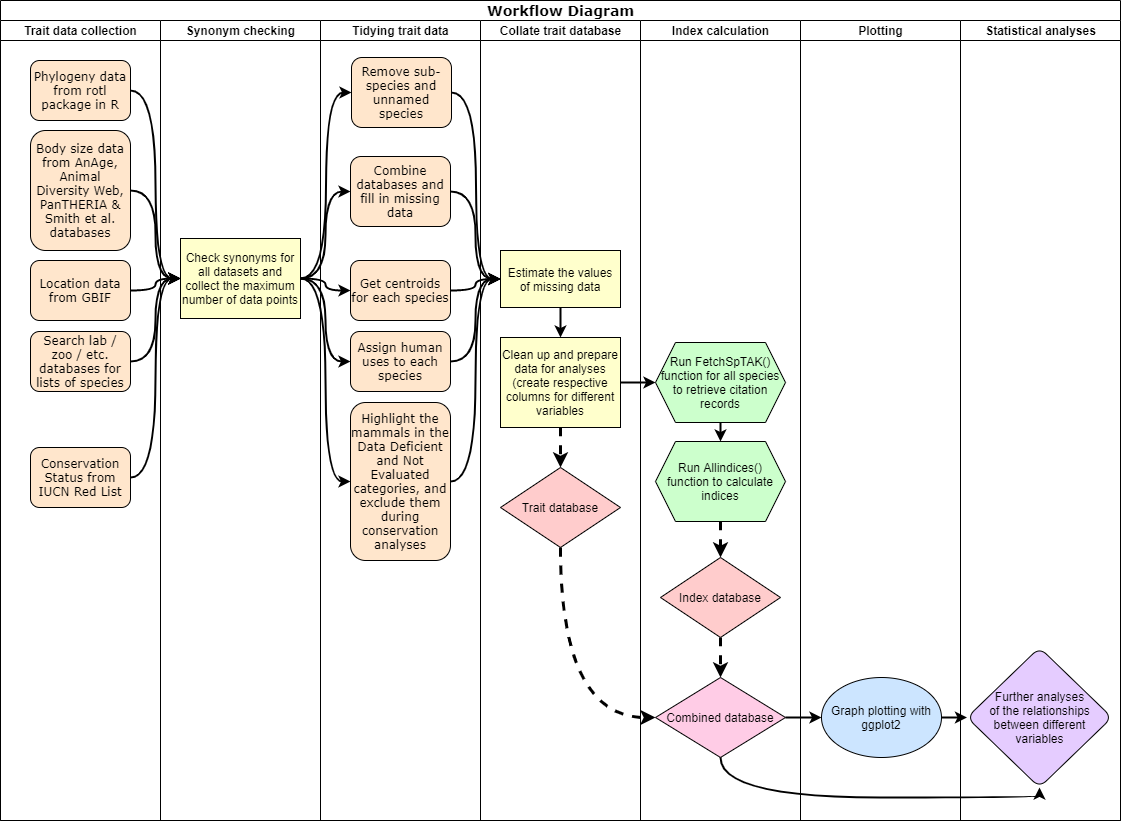

The diagram above was exported from draw.io. Its source (the exported page's mxGraphModel, read from the mxfile embedded in the PNG):
<mxGraphModel dx="1422" dy="822" grid="1" gridSize="10" guides="1" tooltips="1" connect="1" arrows="1" fold="1" page="1" pageScale="1" pageWidth="1100" pageHeight="850" background="#ffffff" math="0" shadow="0">
  <root>
    <mxCell id="0" />
    <mxCell id="1" parent="0" />
    <mxCell id="77e6c97f196da883-1" value="&lt;font style=&quot;font-size: 14px&quot;&gt;Workflow Diagram&lt;/font&gt;" style="swimlane;html=1;childLayout=stackLayout;startSize=20;rounded=0;shadow=0;labelBackgroundColor=none;strokeWidth=1;fontFamily=Verdana;fontSize=8;align=center;" parent="1" vertex="1">
      <mxGeometry x="70" y="40" width="1120" height="820" as="geometry">
        <mxRectangle x="70" y="40" width="180" height="20" as="alternateBounds" />
      </mxGeometry>
    </mxCell>
    <mxCell id="77e6c97f196da883-2" value="Trait data collection" style="swimlane;html=1;startSize=20;" parent="77e6c97f196da883-1" vertex="1">
      <mxGeometry y="20" width="160" height="800" as="geometry" />
    </mxCell>
    <mxCell id="77e6c97f196da883-8" value="&lt;font style=&quot;font-size: 12px&quot;&gt;Phylogeny data from rotl package in R&lt;/font&gt;" style="rounded=1;whiteSpace=wrap;html=1;shadow=0;labelBackgroundColor=none;strokeWidth=1;fontFamily=Verdana;fontSize=8;align=center;fillColor=#FFE6CC;" parent="77e6c97f196da883-2" vertex="1">
      <mxGeometry x="30" y="40" width="100" height="60" as="geometry" />
    </mxCell>
    <mxCell id="77e6c97f196da883-9" value="&lt;font style=&quot;font-size: 12px&quot;&gt;Body size data from AnAge, Animal Diversity Web, PanTHERIA &amp;amp; Smith et al. databases&lt;/font&gt;" style="rounded=1;whiteSpace=wrap;html=1;shadow=0;labelBackgroundColor=none;strokeWidth=1;fontFamily=Verdana;fontSize=8;align=center;fillColor=#FFE6CC;" parent="77e6c97f196da883-2" vertex="1">
      <mxGeometry x="30" y="110" width="100" height="120" as="geometry" />
    </mxCell>
    <mxCell id="77e6c97f196da883-10" value="&lt;font style=&quot;font-size: 12px&quot;&gt;Location data from GBIF&lt;/font&gt;" style="rounded=1;whiteSpace=wrap;html=1;shadow=0;labelBackgroundColor=none;strokeWidth=1;fontFamily=Verdana;fontSize=8;align=center;fillColor=#FFE6CC;" parent="77e6c97f196da883-2" vertex="1">
      <mxGeometry x="30" y="240" width="100" height="60" as="geometry" />
    </mxCell>
    <mxCell id="XKUxORRQM8vKHSbiPtRv-2" value="&lt;font style=&quot;font-size: 12px&quot;&gt;Search lab / zoo / etc. databases for lists of species&lt;/font&gt;" style="rounded=1;whiteSpace=wrap;html=1;shadow=0;labelBackgroundColor=none;strokeWidth=1;fontFamily=Verdana;fontSize=8;align=center;fillColor=#FFE6CC;" parent="77e6c97f196da883-2" vertex="1">
      <mxGeometry x="30" y="311" width="100" height="60" as="geometry" />
    </mxCell>
    <mxCell id="zce8bWW3A0C7NBCEl_yC-1" value="&lt;span style=&quot;font-size: 12px&quot;&gt;Conservation Status from IUCN Red List&lt;/span&gt;" style="rounded=1;whiteSpace=wrap;html=1;shadow=0;labelBackgroundColor=none;strokeWidth=1;fontFamily=Verdana;fontSize=8;align=center;fillColor=#FFE6CC;" parent="77e6c97f196da883-2" vertex="1">
      <mxGeometry x="30" y="427" width="100" height="60" as="geometry" />
    </mxCell>
    <mxCell id="lmaGeAKRNaaqFspGX6gg-12" value="" style="edgeStyle=orthogonalEdgeStyle;rounded=0;orthogonalLoop=1;jettySize=auto;html=1;strokeWidth=2;entryX=0;entryY=0.5;entryDx=0;entryDy=0;curved=1;" parent="77e6c97f196da883-1" source="77e6c97f196da883-8" target="XKUxORRQM8vKHSbiPtRv-25" edge="1">
      <mxGeometry relative="1" as="geometry">
        <mxPoint x="210" y="90" as="targetPoint" />
      </mxGeometry>
    </mxCell>
    <mxCell id="lmaGeAKRNaaqFspGX6gg-14" value="" style="edgeStyle=orthogonalEdgeStyle;curved=1;rounded=0;orthogonalLoop=1;jettySize=auto;html=1;strokeWidth=2;entryX=0;entryY=0.5;entryDx=0;entryDy=0;" parent="77e6c97f196da883-1" source="77e6c97f196da883-9" target="XKUxORRQM8vKHSbiPtRv-25" edge="1">
      <mxGeometry relative="1" as="geometry">
        <mxPoint x="210" y="190" as="targetPoint" />
      </mxGeometry>
    </mxCell>
    <mxCell id="77e6c97f196da883-3" value="Synonym checking" style="swimlane;html=1;startSize=20;" parent="77e6c97f196da883-1" vertex="1">
      <mxGeometry x="160" y="20" width="160" height="800" as="geometry" />
    </mxCell>
    <mxCell id="XKUxORRQM8vKHSbiPtRv-25" value="Check synonyms for all datasets and collect the maximum number of data points" style="rounded=0;whiteSpace=wrap;html=1;fillColor=#FFFFCC;" parent="77e6c97f196da883-3" vertex="1">
      <mxGeometry x="20" y="218" width="120" height="80" as="geometry" />
    </mxCell>
    <mxCell id="lmaGeAKRNaaqFspGX6gg-16" value="" style="edgeStyle=orthogonalEdgeStyle;curved=1;rounded=0;orthogonalLoop=1;jettySize=auto;html=1;strokeWidth=2;entryX=0;entryY=0.5;entryDx=0;entryDy=0;" parent="77e6c97f196da883-1" source="77e6c97f196da883-10" target="XKUxORRQM8vKHSbiPtRv-25" edge="1">
      <mxGeometry relative="1" as="geometry">
        <mxPoint x="210" y="290" as="targetPoint" />
      </mxGeometry>
    </mxCell>
    <mxCell id="lmaGeAKRNaaqFspGX6gg-18" value="" style="edgeStyle=orthogonalEdgeStyle;curved=1;rounded=0;orthogonalLoop=1;jettySize=auto;html=1;strokeWidth=2;entryX=0;entryY=0.5;entryDx=0;entryDy=0;" parent="77e6c97f196da883-1" source="XKUxORRQM8vKHSbiPtRv-2" target="XKUxORRQM8vKHSbiPtRv-25" edge="1">
      <mxGeometry relative="1" as="geometry">
        <mxPoint x="210" y="361" as="targetPoint" />
      </mxGeometry>
    </mxCell>
    <mxCell id="zce8bWW3A0C7NBCEl_yC-3" value="" style="edgeStyle=orthogonalEdgeStyle;rounded=0;orthogonalLoop=1;jettySize=auto;html=1;curved=1;strokeWidth=2;entryX=0;entryY=0.5;entryDx=0;entryDy=0;" parent="77e6c97f196da883-1" source="zce8bWW3A0C7NBCEl_yC-1" target="XKUxORRQM8vKHSbiPtRv-25" edge="1">
      <mxGeometry relative="1" as="geometry">
        <mxPoint x="210" y="433" as="targetPoint" />
      </mxGeometry>
    </mxCell>
    <mxCell id="77e6c97f196da883-7" value="Statistical analyses" style="swimlane;html=1;startSize=20;" parent="1" vertex="1">
      <mxGeometry x="1030" y="60" width="160" height="800" as="geometry" />
    </mxCell>
    <mxCell id="XKUxORRQM8vKHSbiPtRv-65" value="&lt;span&gt;Further analyses&lt;/span&gt;&lt;br&gt;&lt;span&gt;of the relationships&lt;/span&gt;&lt;br&gt;&lt;span&gt;between different variables&lt;/span&gt;" style="rhombus;whiteSpace=wrap;html=1;fillColor=#E5CCFF;rounded=1;" parent="77e6c97f196da883-7" vertex="1">
      <mxGeometry x="6.5" y="627" width="145" height="140" as="geometry" />
    </mxCell>
    <mxCell id="77e6c97f196da883-6" value="Plotting" style="swimlane;html=1;startSize=20;" parent="1" vertex="1">
      <mxGeometry x="870" y="60" width="160" height="800" as="geometry" />
    </mxCell>
    <mxCell id="XKUxORRQM8vKHSbiPtRv-56" value="Graph plotting with ggplot2" style="ellipse;whiteSpace=wrap;html=1;fillColor=#CCE5FF;" parent="77e6c97f196da883-6" vertex="1">
      <mxGeometry x="21" y="657" width="120" height="80" as="geometry" />
    </mxCell>
    <mxCell id="77e6c97f196da883-5" value="Index calculation" style="swimlane;html=1;startSize=20;" parent="1" vertex="1">
      <mxGeometry x="710" y="60" width="160" height="800" as="geometry" />
    </mxCell>
    <mxCell id="XKUxORRQM8vKHSbiPtRv-49" value="" style="edgeStyle=orthogonalEdgeStyle;curved=1;rounded=0;orthogonalLoop=1;jettySize=auto;html=1;strokeWidth=2;" parent="77e6c97f196da883-5" source="XKUxORRQM8vKHSbiPtRv-44" target="XKUxORRQM8vKHSbiPtRv-48" edge="1">
      <mxGeometry relative="1" as="geometry" />
    </mxCell>
    <mxCell id="XKUxORRQM8vKHSbiPtRv-51" value="" style="edgeStyle=orthogonalEdgeStyle;curved=1;rounded=0;orthogonalLoop=1;jettySize=auto;html=1;entryX=0.5;entryY=0;entryDx=0;entryDy=0;labelBorderColor=none;dashed=1;strokeWidth=3;" parent="77e6c97f196da883-5" target="XKUxORRQM8vKHSbiPtRv-50" edge="1">
      <mxGeometry relative="1" as="geometry">
        <mxPoint x="80" y="501" as="sourcePoint" />
        <mxPoint x="-310" y="521" as="targetPoint" />
      </mxGeometry>
    </mxCell>
    <mxCell id="XKUxORRQM8vKHSbiPtRv-44" value="Run FetchSpTAK()&lt;br&gt;function for all species to retrieve citation&lt;br&gt;records" style="shape=hexagon;perimeter=hexagonPerimeter2;whiteSpace=wrap;html=1;fixedSize=1;rounded=0;fillColor=#CCFFCC;sketch=0;shadow=0;" parent="77e6c97f196da883-5" vertex="1">
      <mxGeometry x="15" y="322" width="130" height="80" as="geometry" />
    </mxCell>
    <mxCell id="XKUxORRQM8vKHSbiPtRv-48" value="Run Allindices() function to calculate indices" style="shape=hexagon;perimeter=hexagonPerimeter2;whiteSpace=wrap;html=1;fixedSize=1;rounded=0;fillColor=#CCFFCC;" parent="77e6c97f196da883-5" vertex="1">
      <mxGeometry x="15" y="421" width="130" height="80" as="geometry" />
    </mxCell>
    <mxCell id="XKUxORRQM8vKHSbiPtRv-53" value="" style="edgeStyle=orthogonalEdgeStyle;curved=1;rounded=0;orthogonalLoop=1;jettySize=auto;html=1;strokeWidth=3;dashed=1;" parent="77e6c97f196da883-5" source="XKUxORRQM8vKHSbiPtRv-50" target="XKUxORRQM8vKHSbiPtRv-52" edge="1">
      <mxGeometry relative="1" as="geometry" />
    </mxCell>
    <mxCell id="XKUxORRQM8vKHSbiPtRv-52" value="Combined database" style="rhombus;whiteSpace=wrap;html=1;fillColor=#FFCCE6;" parent="77e6c97f196da883-5" vertex="1">
      <mxGeometry x="15" y="657" width="130" height="80" as="geometry" />
    </mxCell>
    <mxCell id="XKUxORRQM8vKHSbiPtRv-50" value="Index database" style="rhombus;whiteSpace=wrap;html=1;fillColor=#FFCCCC;" parent="77e6c97f196da883-5" vertex="1">
      <mxGeometry x="20" y="537" width="120" height="80" as="geometry" />
    </mxCell>
    <mxCell id="77e6c97f196da883-4" value="Collate trait database" style="swimlane;html=1;startSize=20;horizontal=1;" parent="1" vertex="1">
      <mxGeometry x="550" y="60" width="160" height="800" as="geometry" />
    </mxCell>
    <mxCell id="XKUxORRQM8vKHSbiPtRv-26" value="Estimate the values of missing data" style="rounded=0;whiteSpace=wrap;html=1;fillColor=#FFFFCC;" parent="77e6c97f196da883-4" vertex="1">
      <mxGeometry x="20" y="230" width="120" height="57" as="geometry" />
    </mxCell>
    <mxCell id="XKUxORRQM8vKHSbiPtRv-27" value="Clean up and prepare data for analyses (create respective columns for different variables" style="rounded=0;whiteSpace=wrap;html=1;fillColor=#FFFFCC;" parent="77e6c97f196da883-4" vertex="1">
      <mxGeometry x="20" y="317" width="120" height="90" as="geometry" />
    </mxCell>
    <mxCell id="XKUxORRQM8vKHSbiPtRv-40" value="" style="edgeStyle=orthogonalEdgeStyle;curved=1;rounded=0;orthogonalLoop=1;jettySize=auto;html=1;entryX=0.5;entryY=0;entryDx=0;entryDy=0;strokeWidth=2;" parent="77e6c97f196da883-4" source="XKUxORRQM8vKHSbiPtRv-26" target="XKUxORRQM8vKHSbiPtRv-27" edge="1">
      <mxGeometry relative="1" as="geometry">
        <mxPoint x="80" y="377" as="targetPoint" />
      </mxGeometry>
    </mxCell>
    <mxCell id="XKUxORRQM8vKHSbiPtRv-42" value="" style="edgeStyle=orthogonalEdgeStyle;curved=1;rounded=0;orthogonalLoop=1;jettySize=auto;html=1;entryX=0.5;entryY=0;entryDx=0;entryDy=0;labelBorderColor=none;dashed=1;strokeWidth=3;" parent="77e6c97f196da883-4" source="XKUxORRQM8vKHSbiPtRv-27" target="XKUxORRQM8vKHSbiPtRv-24" edge="1">
      <mxGeometry relative="1" as="geometry">
        <mxPoint x="80" y="487" as="targetPoint" />
      </mxGeometry>
    </mxCell>
    <mxCell id="XKUxORRQM8vKHSbiPtRv-24" value="Trait database" style="rhombus;whiteSpace=wrap;html=1;fillColor=#FFCCCC;" parent="77e6c97f196da883-4" vertex="1">
      <mxGeometry x="20" y="447" width="120" height="80" as="geometry" />
    </mxCell>
    <mxCell id="lmaGeAKRNaaqFspGX6gg-1" value="Tidying trait data" style="swimlane;html=1;startSize=20;" parent="1" vertex="1">
      <mxGeometry x="390" y="60" width="160" height="800" as="geometry" />
    </mxCell>
    <mxCell id="XKUxORRQM8vKHSbiPtRv-66" value="" style="edgeStyle=orthogonalEdgeStyle;curved=1;rounded=0;orthogonalLoop=1;jettySize=auto;html=1;strokeWidth=2;entryX=0;entryY=0.5;entryDx=0;entryDy=0;" parent="1" source="XKUxORRQM8vKHSbiPtRv-56" target="XKUxORRQM8vKHSbiPtRv-65" edge="1">
      <mxGeometry relative="1" as="geometry">
        <mxPoint x="933" y="927" as="targetPoint" />
      </mxGeometry>
    </mxCell>
    <mxCell id="XKUxORRQM8vKHSbiPtRv-68" value="" style="edgeStyle=orthogonalEdgeStyle;curved=1;rounded=0;orthogonalLoop=1;jettySize=auto;html=1;strokeWidth=2;entryX=0.5;entryY=1;entryDx=0;entryDy=0;exitX=0.5;exitY=1;exitDx=0;exitDy=0;" parent="1" source="XKUxORRQM8vKHSbiPtRv-52" target="XKUxORRQM8vKHSbiPtRv-65" edge="1">
      <mxGeometry relative="1" as="geometry">
        <mxPoint x="940" y="917" as="targetPoint" />
        <Array as="points">
          <mxPoint x="790" y="837" />
          <mxPoint x="1109" y="837" />
        </Array>
      </mxGeometry>
    </mxCell>
    <mxCell id="XKUxORRQM8vKHSbiPtRv-57" value="" style="edgeStyle=orthogonalEdgeStyle;curved=1;rounded=0;orthogonalLoop=1;jettySize=auto;html=1;strokeWidth=2;" parent="1" source="XKUxORRQM8vKHSbiPtRv-52" target="XKUxORRQM8vKHSbiPtRv-56" edge="1">
      <mxGeometry relative="1" as="geometry" />
    </mxCell>
    <mxCell id="XKUxORRQM8vKHSbiPtRv-45" value="" style="edgeStyle=orthogonalEdgeStyle;curved=1;rounded=0;orthogonalLoop=1;jettySize=auto;html=1;strokeWidth=2;" parent="1" source="XKUxORRQM8vKHSbiPtRv-27" target="XKUxORRQM8vKHSbiPtRv-44" edge="1">
      <mxGeometry relative="1" as="geometry" />
    </mxCell>
    <mxCell id="XKUxORRQM8vKHSbiPtRv-55" value="" style="edgeStyle=orthogonalEdgeStyle;curved=1;rounded=0;orthogonalLoop=1;jettySize=auto;html=1;dashed=1;strokeWidth=3;entryX=0;entryY=0.5;entryDx=0;entryDy=0;exitX=0.5;exitY=1;exitDx=0;exitDy=0;" parent="1" source="XKUxORRQM8vKHSbiPtRv-24" target="XKUxORRQM8vKHSbiPtRv-52" edge="1">
      <mxGeometry relative="1" as="geometry">
        <mxPoint x="470" y="781" as="targetPoint" />
        <Array as="points">
          <mxPoint x="630" y="757" />
        </Array>
      </mxGeometry>
    </mxCell>
    <mxCell id="lmaGeAKRNaaqFspGX6gg-25" value="" style="edgeStyle=orthogonalEdgeStyle;curved=1;rounded=0;orthogonalLoop=1;jettySize=auto;html=1;strokeWidth=2;entryX=0;entryY=0.5;entryDx=0;entryDy=0;" parent="1" source="lmaGeAKRNaaqFspGX6gg-7" target="XKUxORRQM8vKHSbiPtRv-26" edge="1">
      <mxGeometry relative="1" as="geometry">
        <mxPoint x="601" y="132" as="targetPoint" />
      </mxGeometry>
    </mxCell>
    <mxCell id="lmaGeAKRNaaqFspGX6gg-7" value="&lt;font style=&quot;font-size: 12px&quot;&gt;Remove sub-species and unnamed species&lt;/font&gt;" style="rounded=1;whiteSpace=wrap;html=1;shadow=0;labelBackgroundColor=none;strokeWidth=1;fontFamily=Verdana;fontSize=8;align=center;fillColor=#FFE6CC;" parent="1" vertex="1">
      <mxGeometry x="421" y="97" width="100" height="70" as="geometry" />
    </mxCell>
    <mxCell id="lmaGeAKRNaaqFspGX6gg-29" value="" style="edgeStyle=orthogonalEdgeStyle;curved=1;rounded=0;orthogonalLoop=1;jettySize=auto;html=1;strokeWidth=2;entryX=0;entryY=0.5;entryDx=0;entryDy=0;" parent="1" source="lmaGeAKRNaaqFspGX6gg-8" target="XKUxORRQM8vKHSbiPtRv-26" edge="1">
      <mxGeometry relative="1" as="geometry">
        <mxPoint x="600" y="330" as="targetPoint" />
      </mxGeometry>
    </mxCell>
    <mxCell id="lmaGeAKRNaaqFspGX6gg-8" value="&lt;font style=&quot;font-size: 12px&quot;&gt;Get centroids for each species&lt;/font&gt;" style="rounded=1;whiteSpace=wrap;html=1;shadow=0;labelBackgroundColor=none;strokeWidth=1;fontFamily=Verdana;fontSize=8;align=center;fillColor=#FFE6CC;" parent="1" vertex="1">
      <mxGeometry x="420" y="300" width="100" height="60" as="geometry" />
    </mxCell>
    <mxCell id="lmaGeAKRNaaqFspGX6gg-31" value="" style="edgeStyle=orthogonalEdgeStyle;curved=1;rounded=0;orthogonalLoop=1;jettySize=auto;html=1;strokeWidth=2;entryX=0;entryY=0.5;entryDx=0;entryDy=0;" parent="1" source="lmaGeAKRNaaqFspGX6gg-9" target="XKUxORRQM8vKHSbiPtRv-26" edge="1">
      <mxGeometry relative="1" as="geometry">
        <mxPoint x="600" y="401" as="targetPoint" />
      </mxGeometry>
    </mxCell>
    <mxCell id="lmaGeAKRNaaqFspGX6gg-9" value="&lt;span style=&quot;font-size: 12px&quot;&gt;Assign human uses to each species&lt;/span&gt;" style="rounded=1;whiteSpace=wrap;html=1;shadow=0;labelBackgroundColor=none;strokeWidth=1;fontFamily=Verdana;fontSize=8;align=center;fillColor=#FFE6CC;" parent="1" vertex="1">
      <mxGeometry x="420" y="371" width="100" height="60" as="geometry" />
    </mxCell>
    <mxCell id="lmaGeAKRNaaqFspGX6gg-27" value="" style="edgeStyle=orthogonalEdgeStyle;curved=1;rounded=0;orthogonalLoop=1;jettySize=auto;html=1;strokeWidth=2;entryX=0;entryY=0.5;entryDx=0;entryDy=0;" parent="1" source="lmaGeAKRNaaqFspGX6gg-10" target="XKUxORRQM8vKHSbiPtRv-26" edge="1">
      <mxGeometry relative="1" as="geometry">
        <mxPoint x="600" y="231" as="targetPoint" />
      </mxGeometry>
    </mxCell>
    <mxCell id="lmaGeAKRNaaqFspGX6gg-10" value="&lt;font style=&quot;font-size: 12px&quot;&gt;Combine databases and fill in missing data&lt;/font&gt;" style="rounded=1;whiteSpace=wrap;html=1;shadow=0;labelBackgroundColor=none;strokeWidth=1;fontFamily=Verdana;fontSize=8;align=center;fillColor=#FFE6CC;" parent="1" vertex="1">
      <mxGeometry x="420" y="196" width="100" height="70" as="geometry" />
    </mxCell>
    <mxCell id="lmaGeAKRNaaqFspGX6gg-19" value="" style="edgeStyle=orthogonalEdgeStyle;curved=1;rounded=0;orthogonalLoop=1;jettySize=auto;html=1;strokeWidth=2;entryX=0;entryY=0.5;entryDx=0;entryDy=0;" parent="1" source="XKUxORRQM8vKHSbiPtRv-25" target="lmaGeAKRNaaqFspGX6gg-10" edge="1">
      <mxGeometry relative="1" as="geometry" />
    </mxCell>
    <mxCell id="lmaGeAKRNaaqFspGX6gg-20" value="" style="edgeStyle=orthogonalEdgeStyle;curved=1;rounded=0;orthogonalLoop=1;jettySize=auto;html=1;strokeWidth=2;entryX=0;entryY=0.5;entryDx=0;entryDy=0;" parent="1" source="XKUxORRQM8vKHSbiPtRv-25" target="lmaGeAKRNaaqFspGX6gg-7" edge="1">
      <mxGeometry relative="1" as="geometry" />
    </mxCell>
    <mxCell id="lmaGeAKRNaaqFspGX6gg-21" value="" style="edgeStyle=orthogonalEdgeStyle;curved=1;rounded=0;orthogonalLoop=1;jettySize=auto;html=1;strokeWidth=2;entryX=0;entryY=0.5;entryDx=0;entryDy=0;" parent="1" source="XKUxORRQM8vKHSbiPtRv-25" target="lmaGeAKRNaaqFspGX6gg-9" edge="1">
      <mxGeometry relative="1" as="geometry" />
    </mxCell>
    <mxCell id="lmaGeAKRNaaqFspGX6gg-22" value="" style="edgeStyle=orthogonalEdgeStyle;curved=1;rounded=0;orthogonalLoop=1;jettySize=auto;html=1;strokeWidth=2;entryX=0;entryY=0.5;entryDx=0;entryDy=0;exitX=1;exitY=0.5;exitDx=0;exitDy=0;" parent="1" source="XKUxORRQM8vKHSbiPtRv-25" target="lmaGeAKRNaaqFspGX6gg-8" edge="1">
      <mxGeometry relative="1" as="geometry">
        <mxPoint x="380" y="270" as="sourcePoint" />
        <mxPoint x="430" y="411" as="targetPoint" />
      </mxGeometry>
    </mxCell>
    <mxCell id="zce8bWW3A0C7NBCEl_yC-7" value="" style="edgeStyle=orthogonalEdgeStyle;curved=1;rounded=0;orthogonalLoop=1;jettySize=auto;html=1;strokeWidth=2;entryX=0;entryY=0.5;entryDx=0;entryDy=0;" parent="1" source="zce8bWW3A0C7NBCEl_yC-4" target="XKUxORRQM8vKHSbiPtRv-26" edge="1">
      <mxGeometry relative="1" as="geometry">
        <mxPoint x="600" y="472" as="targetPoint" />
      </mxGeometry>
    </mxCell>
    <mxCell id="zce8bWW3A0C7NBCEl_yC-4" value="&lt;span style=&quot;font-size: 12px&quot;&gt;Highlight the mammals in the Data Deficient and Not Evaluated categories, and exclude them during conservation analyses&lt;/span&gt;" style="rounded=1;whiteSpace=wrap;html=1;shadow=0;labelBackgroundColor=none;strokeWidth=1;fontFamily=Verdana;fontSize=8;align=center;fillColor=#FFE6CC;" parent="1" vertex="1">
      <mxGeometry x="420" y="442" width="100" height="158" as="geometry" />
    </mxCell>
    <mxCell id="zce8bWW3A0C7NBCEl_yC-5" value="" style="edgeStyle=orthogonalEdgeStyle;curved=1;rounded=0;orthogonalLoop=1;jettySize=auto;html=1;strokeWidth=2;entryX=0;entryY=0.5;entryDx=0;entryDy=0;" parent="1" source="XKUxORRQM8vKHSbiPtRv-25" target="zce8bWW3A0C7NBCEl_yC-4" edge="1">
      <mxGeometry relative="1" as="geometry" />
    </mxCell>
  </root>
</mxGraphModel>